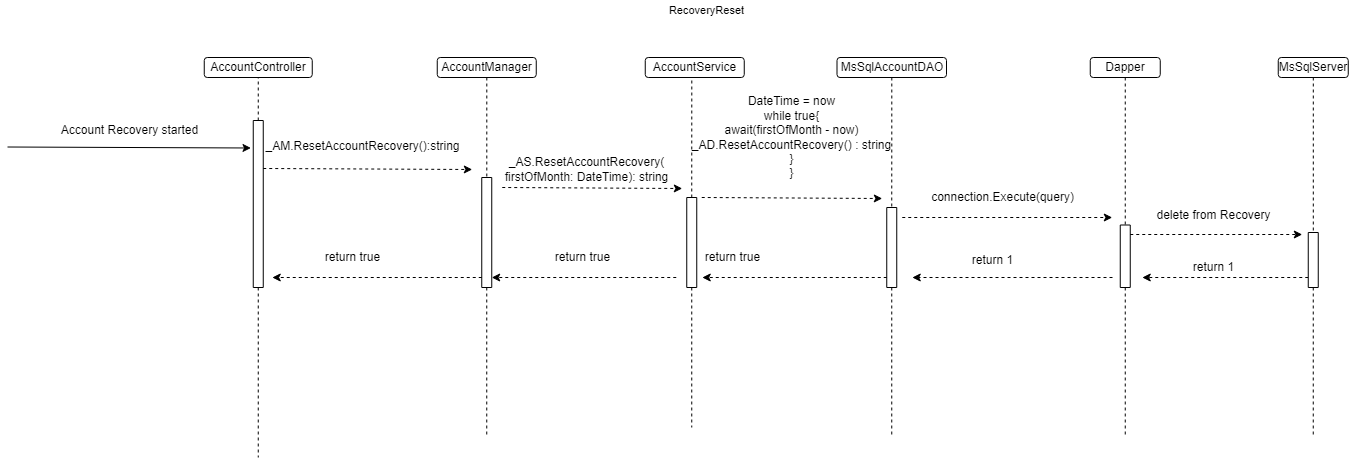

The diagram above was exported from draw.io. Its source (the exported page's mxGraphModel, read from the mxfile embedded in the PNG):
<mxGraphModel dx="1902" dy="926" grid="1" gridSize="10" guides="1" tooltips="1" connect="1" arrows="1" fold="1" page="1" pageScale="1" pageWidth="850" pageHeight="1100" math="0" shadow="0">
  <root>
    <mxCell id="0" />
    <mxCell id="1" parent="0" />
    <mxCell id="DpPq6RFFHN6FIhTrJBk1-1" value="AccountController" style="rounded=1;whiteSpace=wrap;html=1;" parent="1" vertex="1">
      <mxGeometry x="216.75" y="90" width="108" height="20" as="geometry" />
    </mxCell>
    <mxCell id="DpPq6RFFHN6FIhTrJBk1-2" value="" style="endArrow=none;dashed=1;html=1;rounded=0;entryX=0.5;entryY=1;entryDx=0;entryDy=0;exitX=0;exitY=0.5;exitDx=0;exitDy=0;" parent="1" source="DpPq6RFFHN6FIhTrJBk1-51" target="DpPq6RFFHN6FIhTrJBk1-1" edge="1">
      <mxGeometry width="50" height="50" relative="1" as="geometry">
        <mxPoint x="259.75" y="175" as="sourcePoint" />
        <mxPoint x="614.75" y="190" as="targetPoint" />
      </mxGeometry>
    </mxCell>
    <mxCell id="DpPq6RFFHN6FIhTrJBk1-5" style="edgeStyle=orthogonalEdgeStyle;rounded=0;orthogonalLoop=1;jettySize=auto;html=1;dashed=1;endArrow=none;endFill=0;" parent="1" source="DpPq6RFFHN6FIhTrJBk1-6" target="DpPq6RFFHN6FIhTrJBk1-20" edge="1">
      <mxGeometry relative="1" as="geometry">
        <Array as="points">
          <mxPoint x="499.75" y="160" />
          <mxPoint x="499.75" y="160" />
        </Array>
      </mxGeometry>
    </mxCell>
    <mxCell id="DpPq6RFFHN6FIhTrJBk1-6" value="AccountManager" style="rounded=1;whiteSpace=wrap;html=1;" parent="1" vertex="1">
      <mxGeometry x="449.75" y="90" width="99" height="20" as="geometry" />
    </mxCell>
    <mxCell id="DpPq6RFFHN6FIhTrJBk1-8" value="&lt;span style=&quot;color: rgba(0 , 0 , 0 , 0) ; font-family: monospace ; font-size: 0px&quot;&gt;%3CmxGraphModel%3E%3Croot%3E%3CmxCell%20id%3D%220%22%2F%3E%3CmxCell%20id%3D%221%22%20parent%3D%220%22%2F%3E%3CmxCell%20id%3D%222%22%20value%3D%22%26lt%3Bdiv%20style%3D%26quot%3Btext-align%3A%20left%26quot%3B%26gt%3B%26lt%3Bdiv%26gt%3B%26amp%3Bnbsp%3B%26lt%3Bspan%20style%3D%26quot%3Bfont-size%3A%2012px%20%3B%20text-align%3A%20center%20%3B%20background-color%3A%20rgb(248%20%2C%20249%20%2C%20250)%26quot%3B%26gt%3BAccountController%26lt%3B%2Fspan%26gt%3B(new%20MsSqlUMDAO%26amp%3Blt%3BUser%26amp%3Bgt%3B%26lt%3Bbr%26gt%3B%26lt%3B%2Fdiv%26gt%3B%26lt%3Bdiv%26gt%3B(connectstring)%2C%20new%26amp%3Bnbsp%3B%26lt%3Bspan%20style%3D%26quot%3Bfont-size%3A%2012px%20%3B%20text-align%3A%20center%20%3B%20background-color%3A%20rgb(248%20%2C%20249%20%2C%20250)%26quot%3B%26gt%3BJWTAuthenticationService%26lt%3B%2Fspan%26gt%3B()%2C%26lt%3B%2Fdiv%26gt%3B%26lt%3Bdiv%26gt%3B%26lt%3Bspan%20style%3D%26quot%3Btext-align%3A%20left%26quot%3B%26gt%3Bnew%20MsSqlLoggingDAO()%26lt%3B%2Fspan%26gt%3B)%3B%20%26lt%3Bbr%26gt%3B%26lt%3B%2Fdiv%26gt%3B%26lt%3B%2Fdiv%26gt%3B%22%20style%3D%22edgeLabel%3Bhtml%3D1%3Balign%3Dcenter%3BverticalAlign%3Dmiddle%3Bresizable%3D0%3Bpoints%3D%5B%5D%3B%22%20vertex%3D%221%22%20connectable%3D%220%22%20parent%3D%221%22%3E%3CmxGeometry%20x%3D%22378%22%20y%3D%22181%22%20as%3D%22geometry%22%2F%3E%3C%2FmxCell%3E%3C%2Froot%3E%3C%2FmxGraphModel%3E&lt;/span&gt;" style="text;html=1;align=center;verticalAlign=middle;resizable=0;points=[];autosize=1;strokeColor=none;fillColor=none;" parent="1" vertex="1">
      <mxGeometry x="348.75" y="169" width="22" height="22" as="geometry" />
    </mxCell>
    <mxCell id="DpPq6RFFHN6FIhTrJBk1-9" value="AccountService" style="rounded=1;whiteSpace=wrap;html=1;" parent="1" vertex="1">
      <mxGeometry x="657.75" y="90" width="99" height="20" as="geometry" />
    </mxCell>
    <mxCell id="DpPq6RFFHN6FIhTrJBk1-14" value="" style="endArrow=none;dashed=1;html=1;rounded=0;entryX=0.5;entryY=1;entryDx=0;entryDy=0;exitX=0;exitY=0.5;exitDx=0;exitDy=0;startArrow=none;" parent="1" source="DpPq6RFFHN6FIhTrJBk1-80" edge="1">
      <mxGeometry width="50" height="50" relative="1" as="geometry">
        <mxPoint x="704.25" y="170" as="sourcePoint" />
        <mxPoint x="704.31" y="110" as="targetPoint" />
      </mxGeometry>
    </mxCell>
    <mxCell id="DpPq6RFFHN6FIhTrJBk1-107" style="edgeStyle=orthogonalEdgeStyle;rounded=0;orthogonalLoop=1;jettySize=auto;html=1;dashed=1;endArrow=none;endFill=0;" parent="1" source="DpPq6RFFHN6FIhTrJBk1-20" edge="1">
      <mxGeometry relative="1" as="geometry">
        <mxPoint x="499.25" y="470" as="targetPoint" />
      </mxGeometry>
    </mxCell>
    <mxCell id="DpPq6RFFHN6FIhTrJBk1-20" value="" style="rounded=0;whiteSpace=wrap;html=1;direction=south;" parent="1" vertex="1">
      <mxGeometry x="494.25" y="210" width="10" height="110" as="geometry" />
    </mxCell>
    <mxCell id="DpPq6RFFHN6FIhTrJBk1-25" value="MsSqlAccountDAO" style="rounded=1;whiteSpace=wrap;html=1;" parent="1" vertex="1">
      <mxGeometry x="849.5" y="90" width="109.5" height="20" as="geometry" />
    </mxCell>
    <mxCell id="DpPq6RFFHN6FIhTrJBk1-31" value="MsSqlServer" style="rounded=1;whiteSpace=wrap;html=1;" parent="1" vertex="1">
      <mxGeometry x="1290.75" y="90" width="70" height="20" as="geometry" />
    </mxCell>
    <mxCell id="DpPq6RFFHN6FIhTrJBk1-46" value="&lt;div style=&quot;text-align: left&quot;&gt;&lt;div&gt;&lt;br&gt;&lt;/div&gt;&lt;/div&gt;" style="edgeLabel;html=1;align=center;verticalAlign=middle;resizable=0;points=[];" parent="1" vertex="1" connectable="0">
      <mxGeometry x="413.75" y="202" as="geometry" />
    </mxCell>
    <mxCell id="DpPq6RFFHN6FIhTrJBk1-108" style="edgeStyle=orthogonalEdgeStyle;rounded=0;orthogonalLoop=1;jettySize=auto;html=1;dashed=1;endArrow=none;endFill=0;" parent="1" source="DpPq6RFFHN6FIhTrJBk1-51" edge="1">
      <mxGeometry relative="1" as="geometry">
        <mxPoint x="270.75" y="490" as="targetPoint" />
      </mxGeometry>
    </mxCell>
    <mxCell id="DpPq6RFFHN6FIhTrJBk1-51" value="" style="rounded=0;whiteSpace=wrap;html=1;direction=south;" parent="1" vertex="1">
      <mxGeometry x="265.75" y="153" width="10" height="167" as="geometry" />
    </mxCell>
    <mxCell id="DpPq6RFFHN6FIhTrJBk1-58" value="Dapper" style="rounded=1;whiteSpace=wrap;html=1;" parent="1" vertex="1">
      <mxGeometry x="1102.75" y="90" width="70" height="20" as="geometry" />
    </mxCell>
    <mxCell id="DpPq6RFFHN6FIhTrJBk1-62" value="RecoveryReset" style="text;html=1;align=center;verticalAlign=middle;resizable=0;points=[];autosize=1;strokeColor=none;fillColor=none;fontSize=11;" parent="1" vertex="1">
      <mxGeometry x="673.75" y="33" width="90" height="20" as="geometry" />
    </mxCell>
    <mxCell id="DpPq6RFFHN6FIhTrJBk1-74" value="Account Recovery started" style="text;html=1;align=center;verticalAlign=middle;resizable=0;points=[];autosize=1;strokeColor=none;fillColor=none;" parent="1" vertex="1">
      <mxGeometry x="66.75" y="153" width="150" height="20" as="geometry" />
    </mxCell>
    <mxCell id="DpPq6RFFHN6FIhTrJBk1-75" value="" style="endArrow=classic;html=1;rounded=0;" parent="1" edge="1">
      <mxGeometry width="50" height="50" relative="1" as="geometry">
        <mxPoint x="20" y="179.5" as="sourcePoint" />
        <mxPoint x="263.5" y="180.5" as="targetPoint" />
      </mxGeometry>
    </mxCell>
    <mxCell id="DpPq6RFFHN6FIhTrJBk1-76" value="_AM.ResetAccountRecovery():string" style="text;html=1;align=center;verticalAlign=middle;resizable=0;points=[];autosize=1;strokeColor=none;fillColor=none;" parent="1" vertex="1">
      <mxGeometry x="269.75" y="169" width="210" height="20" as="geometry" />
    </mxCell>
    <mxCell id="DpPq6RFFHN6FIhTrJBk1-77" value="" style="endArrow=classic;html=1;rounded=0;dashed=1;" parent="1" edge="1">
      <mxGeometry width="50" height="50" relative="1" as="geometry">
        <mxPoint x="275.75" y="201" as="sourcePoint" />
        <mxPoint x="484.75" y="202" as="targetPoint" />
      </mxGeometry>
    </mxCell>
    <mxCell id="DpPq6RFFHN6FIhTrJBk1-79" value="" style="endArrow=classic;html=1;rounded=0;dashed=1;" parent="1" edge="1">
      <mxGeometry width="50" height="50" relative="1" as="geometry">
        <mxPoint x="514.75" y="220" as="sourcePoint" />
        <mxPoint x="694.75" y="221" as="targetPoint" />
      </mxGeometry>
    </mxCell>
    <mxCell id="DpPq6RFFHN6FIhTrJBk1-82" style="edgeStyle=orthogonalEdgeStyle;rounded=0;orthogonalLoop=1;jettySize=auto;html=1;dashed=1;endArrow=none;endFill=0;" parent="1" source="DpPq6RFFHN6FIhTrJBk1-80" edge="1">
      <mxGeometry relative="1" as="geometry">
        <mxPoint x="704.25" y="460" as="targetPoint" />
      </mxGeometry>
    </mxCell>
    <mxCell id="DpPq6RFFHN6FIhTrJBk1-80" value="" style="rounded=0;whiteSpace=wrap;html=1;direction=south;" parent="1" vertex="1">
      <mxGeometry x="699.25" y="230" width="10" height="90" as="geometry" />
    </mxCell>
    <mxCell id="DpPq6RFFHN6FIhTrJBk1-83" value="_AS.ResetAccountRecovery(&lt;br&gt;firstOfMonth: DateTime): string" style="text;html=1;align=center;verticalAlign=middle;resizable=0;points=[];autosize=1;strokeColor=none;fillColor=none;" parent="1" vertex="1">
      <mxGeometry x="509.25" y="187" width="180" height="30" as="geometry" />
    </mxCell>
    <mxCell id="DpPq6RFFHN6FIhTrJBk1-84" value="DateTime = now&lt;br&gt;while true{&lt;br&gt;await(firstOfMonth - now)&lt;br&gt;_AD.ResetAccountRecovery() : string&lt;br&gt;}&lt;br&gt;}" style="text;html=1;align=center;verticalAlign=middle;resizable=0;points=[];autosize=1;strokeColor=none;fillColor=none;" parent="1" vertex="1">
      <mxGeometry x="694.25" y="125" width="220" height="90" as="geometry" />
    </mxCell>
    <mxCell id="DpPq6RFFHN6FIhTrJBk1-85" value="" style="endArrow=classic;html=1;rounded=0;dashed=1;" parent="1" edge="1">
      <mxGeometry width="50" height="50" relative="1" as="geometry">
        <mxPoint x="714.25" y="230" as="sourcePoint" />
        <mxPoint x="894.75" y="231" as="targetPoint" />
      </mxGeometry>
    </mxCell>
    <mxCell id="DpPq6RFFHN6FIhTrJBk1-110" style="edgeStyle=orthogonalEdgeStyle;rounded=0;orthogonalLoop=1;jettySize=auto;html=1;dashed=1;endArrow=none;endFill=0;" parent="1" source="DpPq6RFFHN6FIhTrJBk1-86" edge="1">
      <mxGeometry relative="1" as="geometry">
        <mxPoint x="904.25" y="470" as="targetPoint" />
      </mxGeometry>
    </mxCell>
    <mxCell id="DpPq6RFFHN6FIhTrJBk1-86" value="" style="rounded=0;whiteSpace=wrap;html=1;direction=south;" parent="1" vertex="1">
      <mxGeometry x="899.25" y="240" width="10" height="80" as="geometry" />
    </mxCell>
    <mxCell id="DpPq6RFFHN6FIhTrJBk1-87" value="" style="edgeStyle=orthogonalEdgeStyle;rounded=0;orthogonalLoop=1;jettySize=auto;html=1;fontSize=11;endArrow=none;endFill=0;dashed=1;entryX=0;entryY=0.5;entryDx=0;entryDy=0;" parent="1" source="DpPq6RFFHN6FIhTrJBk1-25" target="DpPq6RFFHN6FIhTrJBk1-86" edge="1">
      <mxGeometry relative="1" as="geometry">
        <mxPoint x="912.25" y="635" as="targetPoint" />
        <mxPoint x="907.75" y="110" as="sourcePoint" />
        <Array as="points">
          <mxPoint x="904.75" y="175" />
        </Array>
      </mxGeometry>
    </mxCell>
    <mxCell id="DpPq6RFFHN6FIhTrJBk1-88" value="&lt;font style=&quot;font-size: 12px&quot;&gt;connection.&lt;font style=&quot;font-size: 12px&quot;&gt;Execute&lt;/font&gt;(query)&lt;/font&gt;" style="text;html=1;align=center;verticalAlign=middle;resizable=0;points=[];autosize=1;strokeColor=none;fillColor=none;fontSize=11;" parent="1" vertex="1">
      <mxGeometry x="934.75" y="220" width="160" height="20" as="geometry" />
    </mxCell>
    <mxCell id="DpPq6RFFHN6FIhTrJBk1-90" value="" style="endArrow=classic;html=1;rounded=0;dashed=1;" parent="1" edge="1">
      <mxGeometry width="50" height="50" relative="1" as="geometry">
        <mxPoint x="914.75" y="250" as="sourcePoint" />
        <mxPoint x="1124.75" y="250" as="targetPoint" />
      </mxGeometry>
    </mxCell>
    <mxCell id="DpPq6RFFHN6FIhTrJBk1-109" style="edgeStyle=orthogonalEdgeStyle;rounded=0;orthogonalLoop=1;jettySize=auto;html=1;dashed=1;endArrow=none;endFill=0;" parent="1" source="DpPq6RFFHN6FIhTrJBk1-91" edge="1">
      <mxGeometry relative="1" as="geometry">
        <mxPoint x="1137.75" y="470" as="targetPoint" />
      </mxGeometry>
    </mxCell>
    <mxCell id="DpPq6RFFHN6FIhTrJBk1-91" value="" style="rounded=0;whiteSpace=wrap;html=1;direction=south;" parent="1" vertex="1">
      <mxGeometry x="1132.75" y="257.5" width="10" height="62.5" as="geometry" />
    </mxCell>
    <mxCell id="DpPq6RFFHN6FIhTrJBk1-92" value="" style="edgeStyle=orthogonalEdgeStyle;rounded=0;orthogonalLoop=1;jettySize=auto;html=1;dashed=1;fontSize=11;startArrow=none;startFill=0;endArrow=none;endFill=0;" parent="1" source="DpPq6RFFHN6FIhTrJBk1-58" target="DpPq6RFFHN6FIhTrJBk1-91" edge="1">
      <mxGeometry relative="1" as="geometry">
        <mxPoint x="1137.75" y="802" as="targetPoint" />
        <mxPoint x="1137.75" y="110" as="sourcePoint" />
        <Array as="points" />
      </mxGeometry>
    </mxCell>
    <mxCell id="DpPq6RFFHN6FIhTrJBk1-93" value="delete from Recovery" style="text;html=1;align=center;verticalAlign=middle;resizable=0;points=[];autosize=1;strokeColor=none;fillColor=none;" parent="1" vertex="1">
      <mxGeometry x="1160.75" y="237.5" width="130" height="20" as="geometry" />
    </mxCell>
    <mxCell id="DpPq6RFFHN6FIhTrJBk1-94" value="" style="endArrow=classic;html=1;rounded=0;dashed=1;" parent="1" edge="1">
      <mxGeometry width="50" height="50" relative="1" as="geometry">
        <mxPoint x="1142.75" y="267" as="sourcePoint" />
        <mxPoint x="1314.75" y="267" as="targetPoint" />
      </mxGeometry>
    </mxCell>
    <mxCell id="DpPq6RFFHN6FIhTrJBk1-97" style="edgeStyle=orthogonalEdgeStyle;rounded=0;orthogonalLoop=1;jettySize=auto;html=1;dashed=1;endArrow=classic;endFill=1;" parent="1" source="DpPq6RFFHN6FIhTrJBk1-95" edge="1">
      <mxGeometry relative="1" as="geometry">
        <mxPoint x="1154.75" y="310" as="targetPoint" />
        <Array as="points">
          <mxPoint x="1274.75" y="310" />
          <mxPoint x="1274.75" y="310" />
        </Array>
      </mxGeometry>
    </mxCell>
    <mxCell id="DpPq6RFFHN6FIhTrJBk1-112" style="edgeStyle=orthogonalEdgeStyle;rounded=0;orthogonalLoop=1;jettySize=auto;html=1;dashed=1;endArrow=none;endFill=0;" parent="1" source="DpPq6RFFHN6FIhTrJBk1-95" edge="1">
      <mxGeometry relative="1" as="geometry">
        <mxPoint x="1325.75" y="470" as="targetPoint" />
      </mxGeometry>
    </mxCell>
    <mxCell id="DpPq6RFFHN6FIhTrJBk1-95" value="" style="rounded=0;whiteSpace=wrap;html=1;direction=south;" parent="1" vertex="1">
      <mxGeometry x="1320.75" y="265" width="10" height="55" as="geometry" />
    </mxCell>
    <mxCell id="DpPq6RFFHN6FIhTrJBk1-96" value="" style="edgeStyle=orthogonalEdgeStyle;rounded=0;orthogonalLoop=1;jettySize=auto;html=1;fontSize=12;endArrow=none;endFill=0;dashed=1;entryX=0;entryY=0.75;entryDx=0;entryDy=0;" parent="1" source="DpPq6RFFHN6FIhTrJBk1-31" target="DpPq6RFFHN6FIhTrJBk1-95" edge="1">
      <mxGeometry relative="1" as="geometry">
        <mxPoint x="1325.75" y="665" as="targetPoint" />
        <mxPoint x="1325.75" y="110" as="sourcePoint" />
        <Array as="points">
          <mxPoint x="1325.75" y="265" />
        </Array>
      </mxGeometry>
    </mxCell>
    <mxCell id="DpPq6RFFHN6FIhTrJBk1-98" value="return 1" style="text;html=1;align=center;verticalAlign=middle;resizable=0;points=[];autosize=1;strokeColor=none;fillColor=none;" parent="1" vertex="1">
      <mxGeometry x="1195.75" y="290" width="60" height="20" as="geometry" />
    </mxCell>
    <mxCell id="DpPq6RFFHN6FIhTrJBk1-99" style="edgeStyle=orthogonalEdgeStyle;rounded=0;orthogonalLoop=1;jettySize=auto;html=1;dashed=1;endArrow=classic;endFill=1;" parent="1" edge="1">
      <mxGeometry relative="1" as="geometry">
        <mxPoint x="924.75" y="310" as="targetPoint" />
        <mxPoint x="1125" y="310" as="sourcePoint" />
        <Array as="points">
          <mxPoint x="1079" y="310" />
          <mxPoint x="1079" y="310" />
        </Array>
      </mxGeometry>
    </mxCell>
    <mxCell id="DpPq6RFFHN6FIhTrJBk1-100" value="return 1" style="text;html=1;align=center;verticalAlign=middle;resizable=0;points=[];autosize=1;strokeColor=none;fillColor=none;" parent="1" vertex="1">
      <mxGeometry x="974.75" y="282.5" width="60" height="20" as="geometry" />
    </mxCell>
    <mxCell id="DpPq6RFFHN6FIhTrJBk1-101" style="edgeStyle=orthogonalEdgeStyle;rounded=0;orthogonalLoop=1;jettySize=auto;html=1;dashed=1;endArrow=classic;endFill=1;" parent="1" edge="1">
      <mxGeometry relative="1" as="geometry">
        <mxPoint x="714.75" y="310" as="targetPoint" />
        <mxPoint x="899.25" y="310" as="sourcePoint" />
        <Array as="points">
          <mxPoint x="853.25" y="310" />
          <mxPoint x="853.25" y="310" />
        </Array>
      </mxGeometry>
    </mxCell>
    <mxCell id="DpPq6RFFHN6FIhTrJBk1-102" value="return true" style="text;html=1;align=center;verticalAlign=middle;resizable=0;points=[];autosize=1;strokeColor=none;fillColor=none;" parent="1" vertex="1">
      <mxGeometry x="709.75" y="280" width="70" height="20" as="geometry" />
    </mxCell>
    <mxCell id="DpPq6RFFHN6FIhTrJBk1-103" style="edgeStyle=orthogonalEdgeStyle;rounded=0;orthogonalLoop=1;jettySize=auto;html=1;dashed=1;endArrow=classic;endFill=1;" parent="1" edge="1">
      <mxGeometry relative="1" as="geometry">
        <mxPoint x="504.25" y="310" as="targetPoint" />
        <mxPoint x="688.75" y="310" as="sourcePoint" />
        <Array as="points">
          <mxPoint x="642.75" y="310" />
          <mxPoint x="642.75" y="310" />
        </Array>
      </mxGeometry>
    </mxCell>
    <mxCell id="DpPq6RFFHN6FIhTrJBk1-104" value="return true" style="text;html=1;align=center;verticalAlign=middle;resizable=0;points=[];autosize=1;strokeColor=none;fillColor=none;" parent="1" vertex="1">
      <mxGeometry x="559.75" y="280" width="70" height="20" as="geometry" />
    </mxCell>
    <mxCell id="DpPq6RFFHN6FIhTrJBk1-105" style="edgeStyle=orthogonalEdgeStyle;rounded=0;orthogonalLoop=1;jettySize=auto;html=1;dashed=1;endArrow=classic;endFill=1;" parent="1" edge="1">
      <mxGeometry relative="1" as="geometry">
        <mxPoint x="284.75" y="310" as="targetPoint" />
        <mxPoint x="494.25" y="310" as="sourcePoint" />
        <Array as="points">
          <mxPoint x="448.25" y="310" />
          <mxPoint x="448.25" y="310" />
        </Array>
      </mxGeometry>
    </mxCell>
    <mxCell id="DpPq6RFFHN6FIhTrJBk1-106" value="return true" style="text;html=1;align=center;verticalAlign=middle;resizable=0;points=[];autosize=1;strokeColor=none;fillColor=none;" parent="1" vertex="1">
      <mxGeometry x="329.75" y="280" width="70" height="20" as="geometry" />
    </mxCell>
  </root>
</mxGraphModel>